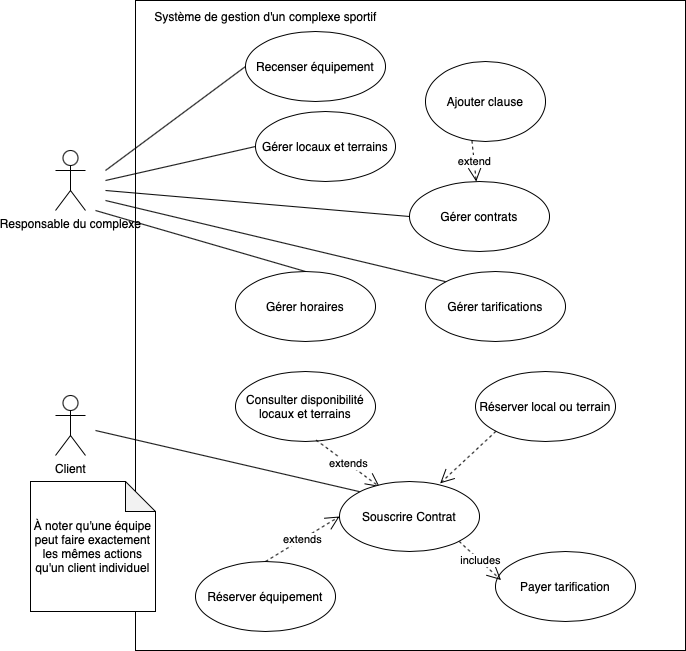

The diagram above was exported from draw.io. Its source (the exported page's mxGraphModel, read from the mxfile embedded in the PNG):
<mxGraphModel dx="954" dy="647" grid="1" gridSize="10" guides="1" tooltips="1" connect="1" arrows="1" fold="1" page="1" pageScale="1" pageWidth="827" pageHeight="1169" math="0" shadow="0">
  <root>
    <mxCell id="0" />
    <mxCell id="1" parent="0" />
    <mxCell id="1SDRprGL_IXWgZ1qsTMA-38" value="" style="rounded=0;whiteSpace=wrap;html=1;fillColor=none;" parent="1" vertex="1">
      <mxGeometry x="140" y="160" width="550" height="650" as="geometry" />
    </mxCell>
    <mxCell id="1SDRprGL_IXWgZ1qsTMA-1" value="Client" style="shape=umlActor;verticalLabelPosition=bottom;verticalAlign=top;html=1;outlineConnect=0;" parent="1" vertex="1">
      <mxGeometry x="60" y="555" width="30" height="60" as="geometry" />
    </mxCell>
    <mxCell id="1SDRprGL_IXWgZ1qsTMA-6" value="Réserver local ou terrain" style="ellipse;whiteSpace=wrap;html=1;" parent="1" vertex="1">
      <mxGeometry x="480" y="531" width="140" height="70" as="geometry" />
    </mxCell>
    <mxCell id="1SDRprGL_IXWgZ1qsTMA-7" value="Réserver équipement" style="ellipse;whiteSpace=wrap;html=1;" parent="1" vertex="1">
      <mxGeometry x="200" y="721" width="140" height="70" as="geometry" />
    </mxCell>
    <mxCell id="1SDRprGL_IXWgZ1qsTMA-9" value="Responsable du complexe" style="shape=umlActor;verticalLabelPosition=bottom;verticalAlign=top;html=1;outlineConnect=0;" parent="1" vertex="1">
      <mxGeometry x="60" y="310" width="30" height="60" as="geometry" />
    </mxCell>
    <mxCell id="1SDRprGL_IXWgZ1qsTMA-13" value="Gérer contrats" style="ellipse;whiteSpace=wrap;html=1;" parent="1" vertex="1">
      <mxGeometry x="414" y="341" width="140" height="70" as="geometry" />
    </mxCell>
    <mxCell id="1SDRprGL_IXWgZ1qsTMA-14" value="Gérer horaires" style="ellipse;whiteSpace=wrap;html=1;" parent="1" vertex="1">
      <mxGeometry x="240" y="431" width="140" height="70" as="geometry" />
    </mxCell>
    <mxCell id="1SDRprGL_IXWgZ1qsTMA-15" value="Recenser équipement" style="ellipse;whiteSpace=wrap;html=1;" parent="1" vertex="1">
      <mxGeometry x="250" y="191" width="140" height="70" as="geometry" />
    </mxCell>
    <mxCell id="1SDRprGL_IXWgZ1qsTMA-16" value="Gérer locaux et terrains" style="ellipse;whiteSpace=wrap;html=1;" parent="1" vertex="1">
      <mxGeometry x="260" y="271" width="140" height="70" as="geometry" />
    </mxCell>
    <mxCell id="1SDRprGL_IXWgZ1qsTMA-18" value="Payer tarification" style="ellipse;whiteSpace=wrap;html=1;" parent="1" vertex="1">
      <mxGeometry x="500" y="711" width="140" height="70" as="geometry" />
    </mxCell>
    <mxCell id="1SDRprGL_IXWgZ1qsTMA-19" value="Consulter disponibilité locaux et terrains" style="ellipse;whiteSpace=wrap;html=1;" parent="1" vertex="1">
      <mxGeometry x="240" y="531" width="140" height="70" as="geometry" />
    </mxCell>
    <mxCell id="1SDRprGL_IXWgZ1qsTMA-20" value="Ajouter clause" style="ellipse;whiteSpace=wrap;html=1;" parent="1" vertex="1">
      <mxGeometry x="430" y="221" width="120" height="80" as="geometry" />
    </mxCell>
    <mxCell id="1SDRprGL_IXWgZ1qsTMA-21" value="includes" style="endArrow=open;endSize=12;dashed=1;html=1;rounded=0;exitX=1;exitY=1;exitDx=0;exitDy=0;entryX=0.039;entryY=0.407;entryDx=0;entryDy=0;entryPerimeter=0;" parent="1" source="1SDRprGL_IXWgZ1qsTMA-2" target="1SDRprGL_IXWgZ1qsTMA-18" edge="1">
      <mxGeometry width="160" relative="1" as="geometry">
        <mxPoint x="254" y="731" as="sourcePoint" />
        <mxPoint x="414" y="731" as="targetPoint" />
      </mxGeometry>
    </mxCell>
    <mxCell id="1SDRprGL_IXWgZ1qsTMA-22" value="extends" style="endArrow=open;endSize=12;dashed=1;html=1;rounded=0;exitX=0.575;exitY=0.979;exitDx=0;exitDy=0;exitPerimeter=0;entryX=0.287;entryY=0.077;entryDx=0;entryDy=0;entryPerimeter=0;" parent="1" source="1SDRprGL_IXWgZ1qsTMA-19" target="1SDRprGL_IXWgZ1qsTMA-2" edge="1">
      <mxGeometry width="160" relative="1" as="geometry">
        <mxPoint x="330" y="601" as="sourcePoint" />
        <mxPoint x="490" y="601" as="targetPoint" />
      </mxGeometry>
    </mxCell>
    <mxCell id="1SDRprGL_IXWgZ1qsTMA-23" value="extend" style="endArrow=open;endSize=12;dashed=1;html=1;rounded=0;exitX=0;exitY=1;exitDx=0;exitDy=0;entryX=0.639;entryY=-0.021;entryDx=0;entryDy=0;entryPerimeter=0;" parent="1" source="1SDRprGL_IXWgZ1qsTMA-2" edge="1">
      <mxGeometry width="160" relative="1" as="geometry">
        <mxPoint x="365" y="620" as="sourcePoint" />
        <mxPoint x="379" y="650" as="targetPoint" />
        <Array as="points" />
      </mxGeometry>
    </mxCell>
    <mxCell id="1SDRprGL_IXWgZ1qsTMA-25" value="extends" style="endArrow=open;endSize=12;dashed=1;html=1;rounded=0;exitX=0.5;exitY=0;exitDx=0;exitDy=0;entryX=0;entryY=0.5;entryDx=0;entryDy=0;" parent="1" source="1SDRprGL_IXWgZ1qsTMA-7" target="1SDRprGL_IXWgZ1qsTMA-2" edge="1">
      <mxGeometry width="160" relative="1" as="geometry">
        <mxPoint x="300" y="681" as="sourcePoint" />
        <mxPoint x="460" y="681" as="targetPoint" />
      </mxGeometry>
    </mxCell>
    <mxCell id="1SDRprGL_IXWgZ1qsTMA-26" value="extend" style="endArrow=open;endSize=12;dashed=1;html=1;rounded=0;exitX=0.387;exitY=0.99;exitDx=0;exitDy=0;exitPerimeter=0;" parent="1" source="1SDRprGL_IXWgZ1qsTMA-20" target="1SDRprGL_IXWgZ1qsTMA-13" edge="1">
      <mxGeometry width="160" relative="1" as="geometry">
        <mxPoint x="610" y="471" as="sourcePoint" />
        <mxPoint x="400" y="521" as="targetPoint" />
      </mxGeometry>
    </mxCell>
    <mxCell id="1SDRprGL_IXWgZ1qsTMA-27" value="" style="endArrow=none;html=1;rounded=0;entryX=0;entryY=0;entryDx=0;entryDy=0;" parent="1" target="1SDRprGL_IXWgZ1qsTMA-2" edge="1">
      <mxGeometry width="50" height="50" relative="1" as="geometry">
        <mxPoint x="100" y="590" as="sourcePoint" />
        <mxPoint x="380" y="581" as="targetPoint" />
      </mxGeometry>
    </mxCell>
    <mxCell id="1SDRprGL_IXWgZ1qsTMA-28" value="" style="endArrow=open;endSize=12;dashed=1;html=1;rounded=0;exitX=0;exitY=1;exitDx=0;exitDy=0;entryX=0.719;entryY=0.026;entryDx=0;entryDy=0;entryPerimeter=0;" parent="1" source="1SDRprGL_IXWgZ1qsTMA-6" target="1SDRprGL_IXWgZ1qsTMA-2" edge="1">
      <mxGeometry width="160" relative="1" as="geometry">
        <mxPoint x="490" y="611" as="sourcePoint" />
        <mxPoint x="379" y="650" as="targetPoint" />
        <Array as="points" />
      </mxGeometry>
    </mxCell>
    <mxCell id="1SDRprGL_IXWgZ1qsTMA-2" value="Souscrire Contrat" style="ellipse;whiteSpace=wrap;html=1;" parent="1" vertex="1">
      <mxGeometry x="344" y="641" width="140" height="70" as="geometry" />
    </mxCell>
    <mxCell id="1SDRprGL_IXWgZ1qsTMA-29" value="" style="endArrow=none;html=1;rounded=0;entryX=0;entryY=0.5;entryDx=0;entryDy=0;" parent="1" target="1SDRprGL_IXWgZ1qsTMA-13" edge="1">
      <mxGeometry width="50" height="50" relative="1" as="geometry">
        <mxPoint x="110" y="350" as="sourcePoint" />
        <mxPoint x="390" y="391" as="targetPoint" />
      </mxGeometry>
    </mxCell>
    <mxCell id="1SDRprGL_IXWgZ1qsTMA-30" value="" style="endArrow=none;html=1;rounded=0;entryX=0.5;entryY=0;entryDx=0;entryDy=0;" parent="1" target="1SDRprGL_IXWgZ1qsTMA-14" edge="1">
      <mxGeometry width="50" height="50" relative="1" as="geometry">
        <mxPoint x="100" y="370" as="sourcePoint" />
        <mxPoint x="410" y="386" as="targetPoint" />
      </mxGeometry>
    </mxCell>
    <mxCell id="1SDRprGL_IXWgZ1qsTMA-31" value="" style="endArrow=none;html=1;rounded=0;entryX=0;entryY=0;entryDx=0;entryDy=0;" parent="1" target="1SDRprGL_IXWgZ1qsTMA-5" edge="1">
      <mxGeometry width="50" height="50" relative="1" as="geometry">
        <mxPoint x="110" y="360" as="sourcePoint" />
        <mxPoint x="330" y="431" as="targetPoint" />
      </mxGeometry>
    </mxCell>
    <mxCell id="1SDRprGL_IXWgZ1qsTMA-32" value="" style="endArrow=none;html=1;rounded=0;entryX=0;entryY=0.5;entryDx=0;entryDy=0;" parent="1" target="1SDRprGL_IXWgZ1qsTMA-16" edge="1">
      <mxGeometry width="50" height="50" relative="1" as="geometry">
        <mxPoint x="110" y="340" as="sourcePoint" />
        <mxPoint x="410" y="386" as="targetPoint" />
      </mxGeometry>
    </mxCell>
    <mxCell id="1SDRprGL_IXWgZ1qsTMA-33" value="" style="endArrow=none;html=1;rounded=0;entryX=0;entryY=0.5;entryDx=0;entryDy=0;" parent="1" target="1SDRprGL_IXWgZ1qsTMA-15" edge="1">
      <mxGeometry width="50" height="50" relative="1" as="geometry">
        <mxPoint x="110" y="330" as="sourcePoint" />
        <mxPoint x="270" y="316" as="targetPoint" />
      </mxGeometry>
    </mxCell>
    <mxCell id="1SDRprGL_IXWgZ1qsTMA-5" value="Gérer tarifications" style="ellipse;whiteSpace=wrap;html=1;" parent="1" vertex="1">
      <mxGeometry x="430" y="431" width="140" height="70" as="geometry" />
    </mxCell>
    <mxCell id="6tYdz0nOW_Xg3T10hTHb-5" value="Système de gestion d'un complexe sportif" style="text;html=1;align=center;verticalAlign=middle;resizable=0;points=[];autosize=1;strokeColor=none;fillColor=none;" parent="1" vertex="1">
      <mxGeometry x="145" y="161" width="250" height="30" as="geometry" />
    </mxCell>
    <mxCell id="1SDRprGL_IXWgZ1qsTMA-39" value="À noter qu'une équipe peut faire exactement les mêmes actions qu'un client individuel" style="shape=note;whiteSpace=wrap;html=1;backgroundOutline=1;darkOpacity=0.05;" parent="1" vertex="1">
      <mxGeometry x="35" y="641" width="125" height="130" as="geometry" />
    </mxCell>
  </root>
</mxGraphModel>